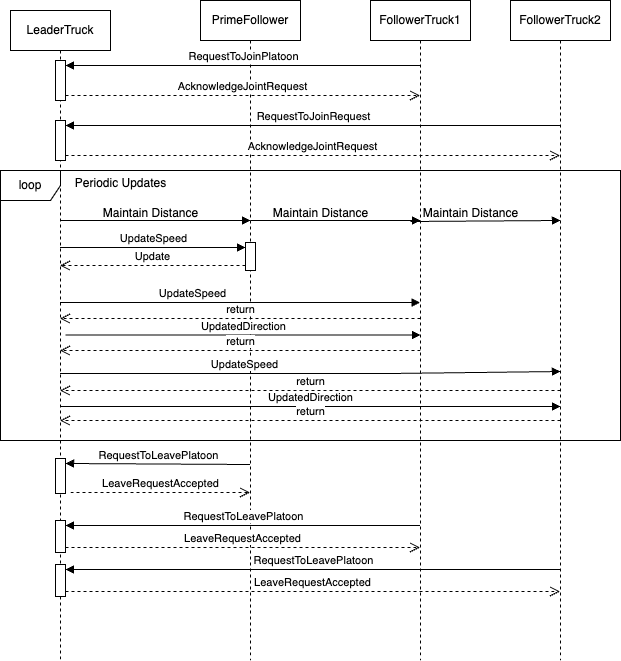

The diagram above was exported from draw.io. Its source (the exported page's mxGraphModel, read from the mxfile embedded in the PNG):
<mxGraphModel dx="954" dy="614" grid="1" gridSize="10" guides="1" tooltips="1" connect="1" arrows="1" fold="1" page="1" pageScale="1" pageWidth="827" pageHeight="1169" math="0" shadow="0">
  <root>
    <mxCell id="0" />
    <mxCell id="1" parent="0" />
    <mxCell id="DVEnFEr5wLQJSHkjtOgH-3" value="LeaderTruck" style="shape=umlLifeline;perimeter=lifelinePerimeter;whiteSpace=wrap;html=1;container=1;dropTarget=0;collapsible=0;recursiveResize=0;outlineConnect=0;portConstraint=eastwest;newEdgeStyle={&quot;curved&quot;:0,&quot;rounded&quot;:0};" parent="1" vertex="1">
      <mxGeometry x="30" y="70" width="100" height="650" as="geometry" />
    </mxCell>
    <mxCell id="DVEnFEr5wLQJSHkjtOgH-4" value="" style="html=1;points=[[0,0,0,0,5],[0,1,0,0,-5],[1,0,0,0,5],[1,1,0,0,-5]];perimeter=orthogonalPerimeter;outlineConnect=0;targetShapes=umlLifeline;portConstraint=eastwest;newEdgeStyle={&quot;curved&quot;:0,&quot;rounded&quot;:0};" parent="DVEnFEr5wLQJSHkjtOgH-3" vertex="1">
      <mxGeometry x="45" y="50" width="10" height="40" as="geometry" />
    </mxCell>
    <mxCell id="DVEnFEr5wLQJSHkjtOgH-28" value="" style="html=1;points=[[0,0,0,0,5],[0,1,0,0,-5],[1,0,0,0,5],[1,1,0,0,-5]];perimeter=orthogonalPerimeter;outlineConnect=0;targetShapes=umlLifeline;portConstraint=eastwest;newEdgeStyle={&quot;curved&quot;:0,&quot;rounded&quot;:0};" parent="DVEnFEr5wLQJSHkjtOgH-3" vertex="1">
      <mxGeometry x="45" y="110" width="10" height="40" as="geometry" />
    </mxCell>
    <mxCell id="tdxcWviEVy40HzBDuaqz-2" value="" style="html=1;points=[[0,0,0,0,5],[0,1,0,0,-5],[1,0,0,0,5],[1,1,0,0,-5]];perimeter=orthogonalPerimeter;outlineConnect=0;targetShapes=umlLifeline;portConstraint=eastwest;newEdgeStyle={&quot;curved&quot;:0,&quot;rounded&quot;:0};" parent="DVEnFEr5wLQJSHkjtOgH-3" vertex="1">
      <mxGeometry x="45" y="448" width="10" height="35" as="geometry" />
    </mxCell>
    <mxCell id="tdxcWviEVy40HzBDuaqz-6" value="" style="html=1;points=[[0,0,0,0,5],[0,1,0,0,-5],[1,0,0,0,5],[1,1,0,0,-5]];perimeter=orthogonalPerimeter;outlineConnect=0;targetShapes=umlLifeline;portConstraint=eastwest;newEdgeStyle={&quot;curved&quot;:0,&quot;rounded&quot;:0};" parent="DVEnFEr5wLQJSHkjtOgH-3" vertex="1">
      <mxGeometry x="45" y="510" width="10" height="32" as="geometry" />
    </mxCell>
    <mxCell id="DVEnFEr5wLQJSHkjtOgH-15" value="PrimeFollower" style="shape=umlLifeline;perimeter=lifelinePerimeter;whiteSpace=wrap;html=1;container=1;dropTarget=0;collapsible=0;recursiveResize=0;outlineConnect=0;portConstraint=eastwest;newEdgeStyle={&quot;curved&quot;:0,&quot;rounded&quot;:0};" parent="1" vertex="1">
      <mxGeometry x="220" y="60" width="100" height="660" as="geometry" />
    </mxCell>
    <mxCell id="DVEnFEr5wLQJSHkjtOgH-32" value="" style="html=1;points=[[0,0,0,0,5],[0,1,0,0,-5],[1,0,0,0,5],[1,1,0,0,-5]];perimeter=orthogonalPerimeter;outlineConnect=0;targetShapes=umlLifeline;portConstraint=eastwest;newEdgeStyle={&quot;curved&quot;:0,&quot;rounded&quot;:0};" parent="DVEnFEr5wLQJSHkjtOgH-15" vertex="1">
      <mxGeometry x="45" y="242" width="10" height="28" as="geometry" />
    </mxCell>
    <mxCell id="DVEnFEr5wLQJSHkjtOgH-20" value="FollowerTruck1" style="shape=umlLifeline;perimeter=lifelinePerimeter;whiteSpace=wrap;html=1;container=1;dropTarget=0;collapsible=0;recursiveResize=0;outlineConnect=0;portConstraint=eastwest;newEdgeStyle={&quot;curved&quot;:0,&quot;rounded&quot;:0};" parent="1" vertex="1">
      <mxGeometry x="390" y="60" width="100" height="660" as="geometry" />
    </mxCell>
    <mxCell id="DVEnFEr5wLQJSHkjtOgH-21" value="FollowerTruck2" style="shape=umlLifeline;perimeter=lifelinePerimeter;whiteSpace=wrap;html=1;container=1;dropTarget=0;collapsible=0;recursiveResize=0;outlineConnect=0;portConstraint=eastwest;newEdgeStyle={&quot;curved&quot;:0,&quot;rounded&quot;:0};" parent="1" vertex="1">
      <mxGeometry x="530" y="60" width="100" height="660" as="geometry" />
    </mxCell>
    <mxCell id="DVEnFEr5wLQJSHkjtOgH-5" value="RequestToJoinPlatoon" style="html=1;verticalAlign=bottom;endArrow=block;curved=0;rounded=0;entryX=1;entryY=0;entryDx=0;entryDy=5;" parent="1" source="DVEnFEr5wLQJSHkjtOgH-20" target="DVEnFEr5wLQJSHkjtOgH-4" edge="1">
      <mxGeometry relative="1" as="geometry">
        <mxPoint x="160" y="135" as="sourcePoint" />
      </mxGeometry>
    </mxCell>
    <mxCell id="DVEnFEr5wLQJSHkjtOgH-6" value="AcknowledgeJointRequest" style="html=1;verticalAlign=bottom;endArrow=open;dashed=1;endSize=8;curved=0;rounded=0;exitX=1;exitY=1;exitDx=0;exitDy=-5;" parent="1" source="DVEnFEr5wLQJSHkjtOgH-4" target="DVEnFEr5wLQJSHkjtOgH-20" edge="1">
      <mxGeometry relative="1" as="geometry">
        <mxPoint x="160" y="205" as="targetPoint" />
      </mxGeometry>
    </mxCell>
    <mxCell id="DVEnFEr5wLQJSHkjtOgH-29" value="RequestToJoinRequest" style="html=1;verticalAlign=bottom;endArrow=block;curved=0;rounded=0;entryX=1;entryY=0;entryDx=0;entryDy=5;" parent="1" source="DVEnFEr5wLQJSHkjtOgH-21" target="DVEnFEr5wLQJSHkjtOgH-28" edge="1">
      <mxGeometry relative="1" as="geometry">
        <mxPoint x="480" y="285" as="sourcePoint" />
      </mxGeometry>
    </mxCell>
    <mxCell id="DVEnFEr5wLQJSHkjtOgH-30" value="AcknowledgeJointRequest" style="html=1;verticalAlign=bottom;endArrow=open;dashed=1;endSize=8;curved=0;rounded=0;exitX=1;exitY=1;exitDx=0;exitDy=-5;" parent="1" source="DVEnFEr5wLQJSHkjtOgH-28" target="DVEnFEr5wLQJSHkjtOgH-21" edge="1">
      <mxGeometry relative="1" as="geometry">
        <mxPoint x="480" y="355" as="targetPoint" />
      </mxGeometry>
    </mxCell>
    <mxCell id="DVEnFEr5wLQJSHkjtOgH-31" value="loop" style="shape=umlFrame;whiteSpace=wrap;html=1;pointerEvents=0;" parent="1" vertex="1">
      <mxGeometry x="20" y="230" width="620" height="270" as="geometry" />
    </mxCell>
    <mxCell id="DVEnFEr5wLQJSHkjtOgH-33" value="UpdateSpeed" style="html=1;verticalAlign=bottom;endArrow=block;curved=0;rounded=0;entryX=0;entryY=0;entryDx=0;entryDy=5;" parent="1" target="DVEnFEr5wLQJSHkjtOgH-32" edge="1">
      <mxGeometry relative="1" as="geometry">
        <mxPoint x="79.5" y="307" as="sourcePoint" />
      </mxGeometry>
    </mxCell>
    <mxCell id="DVEnFEr5wLQJSHkjtOgH-34" value="Update" style="html=1;verticalAlign=bottom;endArrow=open;dashed=1;endSize=8;curved=0;rounded=0;exitX=0;exitY=1;exitDx=0;exitDy=-5;" parent="1" source="DVEnFEr5wLQJSHkjtOgH-32" target="DVEnFEr5wLQJSHkjtOgH-3" edge="1">
      <mxGeometry relative="1" as="geometry">
        <mxPoint x="70" y="330" as="targetPoint" />
      </mxGeometry>
    </mxCell>
    <mxCell id="DVEnFEr5wLQJSHkjtOgH-35" value="Periodic Updates" style="text;html=1;align=center;verticalAlign=middle;resizable=0;points=[];autosize=1;strokeColor=none;fillColor=none;" parent="1" vertex="1">
      <mxGeometry x="85" y="228" width="110" height="30" as="geometry" />
    </mxCell>
    <mxCell id="DVEnFEr5wLQJSHkjtOgH-39" value="UpdateSpeed" style="html=1;verticalAlign=bottom;endArrow=block;curved=0;rounded=0;" parent="1" target="DVEnFEr5wLQJSHkjtOgH-20" edge="1">
      <mxGeometry x="-0.2658" width="80" relative="1" as="geometry">
        <mxPoint x="79.5" y="362" as="sourcePoint" />
        <mxPoint x="435" y="362" as="targetPoint" />
        <Array as="points">
          <mxPoint x="270" y="362" />
        </Array>
        <mxPoint as="offset" />
      </mxGeometry>
    </mxCell>
    <mxCell id="DVEnFEr5wLQJSHkjtOgH-41" value="UpdatedDirection" style="html=1;verticalAlign=bottom;endArrow=block;curved=0;rounded=0;" parent="1" edge="1">
      <mxGeometry width="80" relative="1" as="geometry">
        <mxPoint x="85" y="394.5" as="sourcePoint" />
        <mxPoint x="440" y="394.5" as="targetPoint" />
      </mxGeometry>
    </mxCell>
    <mxCell id="DVEnFEr5wLQJSHkjtOgH-57" value="UpdateSpeed" style="html=1;verticalAlign=bottom;endArrow=block;curved=0;rounded=0;" parent="1" edge="1">
      <mxGeometry x="-0.2658" width="80" relative="1" as="geometry">
        <mxPoint x="79.5" y="433" as="sourcePoint" />
        <mxPoint x="580" y="431" as="targetPoint" />
        <Array as="points">
          <mxPoint x="410" y="433" />
        </Array>
        <mxPoint as="offset" />
      </mxGeometry>
    </mxCell>
    <mxCell id="DVEnFEr5wLQJSHkjtOgH-58" value="UpdatedDirection" style="html=1;verticalAlign=bottom;endArrow=block;curved=0;rounded=0;" parent="1" edge="1">
      <mxGeometry width="80" relative="1" as="geometry">
        <mxPoint x="79.5" y="466" as="sourcePoint" />
        <mxPoint x="580" y="466" as="targetPoint" />
      </mxGeometry>
    </mxCell>
    <mxCell id="tdxcWviEVy40HzBDuaqz-3" value="RequestToLeavePlatoon" style="html=1;verticalAlign=bottom;endArrow=block;curved=0;rounded=0;entryX=1;entryY=0;entryDx=0;entryDy=5;entryPerimeter=0;" parent="1" target="tdxcWviEVy40HzBDuaqz-2" edge="1">
      <mxGeometry relative="1" as="geometry">
        <mxPoint x="269.5" y="524" as="sourcePoint" />
        <mxPoint x="90" y="524" as="targetPoint" />
      </mxGeometry>
    </mxCell>
    <mxCell id="tdxcWviEVy40HzBDuaqz-4" value="LeaveRequestAccepted" style="html=1;verticalAlign=bottom;endArrow=open;dashed=1;endSize=8;curved=0;rounded=0;" parent="1" edge="1">
      <mxGeometry relative="1" as="geometry">
        <mxPoint x="269.5" y="552" as="targetPoint" />
        <mxPoint x="90" y="552" as="sourcePoint" />
      </mxGeometry>
    </mxCell>
    <mxCell id="tdxcWviEVy40HzBDuaqz-7" value="RequestToLeavePlatoon" style="html=1;verticalAlign=bottom;endArrow=block;curved=0;rounded=0;entryX=1;entryY=0;entryDx=0;entryDy=5;" parent="1" source="DVEnFEr5wLQJSHkjtOgH-20" target="tdxcWviEVy40HzBDuaqz-6" edge="1">
      <mxGeometry relative="1" as="geometry">
        <mxPoint x="155" y="603" as="sourcePoint" />
      </mxGeometry>
    </mxCell>
    <mxCell id="tdxcWviEVy40HzBDuaqz-8" value="LeaveRequestAccepted" style="html=1;verticalAlign=bottom;endArrow=open;dashed=1;endSize=8;curved=0;rounded=0;exitX=1;exitY=1;exitDx=0;exitDy=-5;" parent="1" source="tdxcWviEVy40HzBDuaqz-6" target="DVEnFEr5wLQJSHkjtOgH-20" edge="1">
      <mxGeometry relative="1" as="geometry">
        <mxPoint x="155" y="673" as="targetPoint" />
      </mxGeometry>
    </mxCell>
    <mxCell id="tdxcWviEVy40HzBDuaqz-12" value="" style="html=1;points=[[0,0,0,0,5],[0,1,0,0,-5],[1,0,0,0,5],[1,1,0,0,-5]];perimeter=orthogonalPerimeter;outlineConnect=0;targetShapes=umlLifeline;portConstraint=eastwest;newEdgeStyle={&quot;curved&quot;:0,&quot;rounded&quot;:0};" parent="1" vertex="1">
      <mxGeometry x="75" y="624" width="10" height="32" as="geometry" />
    </mxCell>
    <mxCell id="tdxcWviEVy40HzBDuaqz-13" value="RequestToLeavePlatoon" style="html=1;verticalAlign=bottom;endArrow=block;curved=0;rounded=0;entryX=1;entryY=0;entryDx=0;entryDy=5;" parent="1" source="DVEnFEr5wLQJSHkjtOgH-21" target="tdxcWviEVy40HzBDuaqz-12" edge="1">
      <mxGeometry relative="1" as="geometry">
        <mxPoint x="440" y="629" as="sourcePoint" />
      </mxGeometry>
    </mxCell>
    <mxCell id="tdxcWviEVy40HzBDuaqz-14" value="LeaveRequestAccepted" style="html=1;verticalAlign=bottom;endArrow=open;dashed=1;endSize=8;curved=0;rounded=0;exitX=1;exitY=1;exitDx=0;exitDy=-5;" parent="1" source="tdxcWviEVy40HzBDuaqz-12" target="DVEnFEr5wLQJSHkjtOgH-21" edge="1">
      <mxGeometry relative="1" as="geometry">
        <mxPoint x="440" y="651" as="targetPoint" />
      </mxGeometry>
    </mxCell>
    <mxCell id="tdxcWviEVy40HzBDuaqz-15" value="return" style="html=1;verticalAlign=bottom;endArrow=open;dashed=1;endSize=8;curved=0;rounded=0;" parent="1" edge="1">
      <mxGeometry relative="1" as="geometry">
        <mxPoint x="440" y="378" as="sourcePoint" />
        <mxPoint x="79.5" y="378" as="targetPoint" />
      </mxGeometry>
    </mxCell>
    <mxCell id="tdxcWviEVy40HzBDuaqz-16" value="return" style="html=1;verticalAlign=bottom;endArrow=open;dashed=1;endSize=8;curved=0;rounded=0;" parent="1" target="DVEnFEr5wLQJSHkjtOgH-3" edge="1">
      <mxGeometry relative="1" as="geometry">
        <mxPoint x="440" y="410" as="sourcePoint" />
        <mxPoint x="360" y="410" as="targetPoint" />
      </mxGeometry>
    </mxCell>
    <mxCell id="tdxcWviEVy40HzBDuaqz-17" value="return" style="html=1;verticalAlign=bottom;endArrow=open;dashed=1;endSize=8;curved=0;rounded=0;" parent="1" target="DVEnFEr5wLQJSHkjtOgH-3" edge="1">
      <mxGeometry relative="1" as="geometry">
        <mxPoint x="580" y="450" as="sourcePoint" />
        <mxPoint x="500" y="450" as="targetPoint" />
      </mxGeometry>
    </mxCell>
    <mxCell id="tdxcWviEVy40HzBDuaqz-18" value="return" style="html=1;verticalAlign=bottom;endArrow=open;dashed=1;endSize=8;curved=0;rounded=0;" parent="1" target="DVEnFEr5wLQJSHkjtOgH-3" edge="1">
      <mxGeometry relative="1" as="geometry">
        <mxPoint x="580" y="480" as="sourcePoint" />
        <mxPoint x="500" y="480" as="targetPoint" />
        <Array as="points">
          <mxPoint x="470" y="480" />
        </Array>
      </mxGeometry>
    </mxCell>
    <mxCell id="E91RX6EYVqtSMAqv_SMZ-1" value="" style="html=1;verticalAlign=bottom;labelBackgroundColor=none;endArrow=block;endFill=1;rounded=0;" parent="1" edge="1">
      <mxGeometry width="160" relative="1" as="geometry">
        <mxPoint x="270" y="280" as="sourcePoint" />
        <mxPoint x="440" y="280" as="targetPoint" />
      </mxGeometry>
    </mxCell>
    <mxCell id="E91RX6EYVqtSMAqv_SMZ-2" value="" style="html=1;verticalAlign=bottom;labelBackgroundColor=none;endArrow=block;endFill=1;rounded=0;" parent="1" edge="1">
      <mxGeometry width="160" relative="1" as="geometry">
        <mxPoint x="430" y="281" as="sourcePoint" />
        <mxPoint x="580" y="280" as="targetPoint" />
      </mxGeometry>
    </mxCell>
    <mxCell id="E91RX6EYVqtSMAqv_SMZ-3" value="Maintain Distance" style="text;html=1;align=center;verticalAlign=middle;resizable=0;points=[];autosize=1;strokeColor=none;fillColor=none;" parent="1" vertex="1">
      <mxGeometry x="280" y="258" width="120" height="30" as="geometry" />
    </mxCell>
    <mxCell id="E91RX6EYVqtSMAqv_SMZ-5" value="Maintain Distance" style="text;html=1;align=center;verticalAlign=middle;resizable=0;points=[];autosize=1;strokeColor=none;fillColor=none;" parent="1" vertex="1">
      <mxGeometry x="430" y="258" width="120" height="30" as="geometry" />
    </mxCell>
    <mxCell id="E91RX6EYVqtSMAqv_SMZ-10" value="" style="html=1;verticalAlign=bottom;labelBackgroundColor=none;endArrow=block;endFill=1;rounded=0;" parent="1" source="DVEnFEr5wLQJSHkjtOgH-3" edge="1">
      <mxGeometry width="160" relative="1" as="geometry">
        <mxPoint x="120" y="281" as="sourcePoint" />
        <mxPoint x="270" y="280" as="targetPoint" />
      </mxGeometry>
    </mxCell>
    <mxCell id="E91RX6EYVqtSMAqv_SMZ-12" value="Maintain Distance" style="text;html=1;align=center;verticalAlign=middle;resizable=0;points=[];autosize=1;strokeColor=none;fillColor=none;" parent="1" vertex="1">
      <mxGeometry x="110" y="258" width="120" height="30" as="geometry" />
    </mxCell>
  </root>
</mxGraphModel>